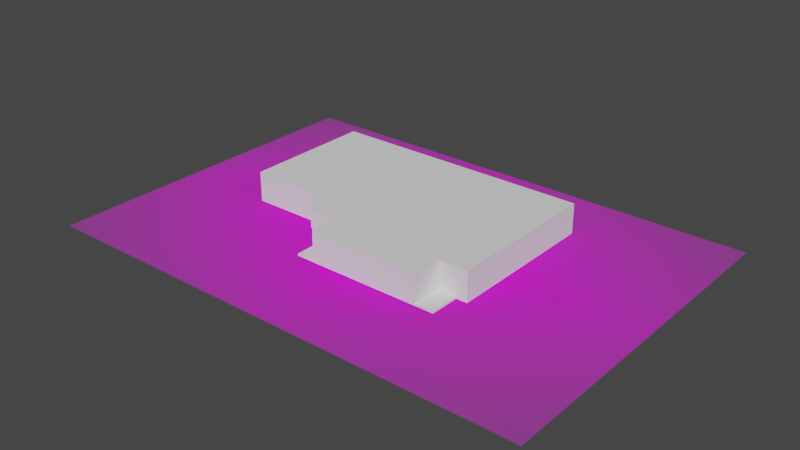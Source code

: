 # Source: baps2.blend  (saved by Blender 2.80.75; exported with 4.5.12 LTS)
import bpy
from mathutils import Matrix  # noqa: F401  (used for matrix-valued properties, if any)

bpy.ops.wm.read_factory_settings(use_empty=True)
scene = bpy.context.scene
scene.name = 'Scene'

# ---- images (referenced by path relative to the original .blend; pixels are not part of the script)
import os
ASSET_DIR = os.environ.get("B2B_ASSET_DIR", "")  # directory of the original .blend (textures are referenced by path, not embedded)
HERE = os.path.dirname(os.path.abspath(__file__))  # packed textures are extracted next to this script under _unpacked/

def load_image(name, relpath, width, height, colorspace="sRGB"):
    """Load a texture the original file referenced (path relative to the .blend, or extracted next to this script)."""
    p = next((c for c in (os.path.join(HERE, relpath), os.path.join(ASSET_DIR, relpath)) if relpath and os.path.exists(c)), "")
    if p:
        img = bpy.data.images.load(p, check_existing=True)
        img.name = name
    else:  # same state as the original file: an image datablock whose file is absent (Cycles renders it pink)
        img = bpy.data.images.new(name, width, height)
        img.source = "FILE"
        img.filepath = "//" + (relpath or name)
    img.colorspace_settings.name = colorspace
    return img
img_baps_1_27_12__dragged__png = load_image('Baps-1-27-12 (dragged).png', 'Baps-1-27-12 (dragged).png', 1024, 1024, 'sRGB')

# ---- materials (node trees are filled in below, after node groups)
mat_baps_1_27_12__dragged = bpy.data.materials.new('Baps-1-27-12 (dragged)')
mat_baps_1_27_12__dragged.use_transparent_shadow = False

# ---- material node trees
mat_baps_1_27_12__dragged.use_nodes = True; mat_baps_1_27_12__dragged.node_tree.nodes.clear()
_N = mat_baps_1_27_12__dragged.node_tree.nodes; _L = mat_baps_1_27_12__dragged.node_tree.links
n0 = _N.new('ShaderNodeOutputMaterial'); n0.name = 'Material Output'; n0.location = (300, 300)
n1 = _N.new('ShaderNodeTexImage'); n1.name = 'Image Texture'; n1.location = (-400, 60)
n1.image = img_baps_1_27_12__dragged__png
n1.extension = 'CLIP'
n2 = _N.new('ShaderNodeBsdfDiffuse'); n2.name = 'Diffuse BSDF'; n2.location = (-200, 60)
n3 = _N.new('ShaderNodeBsdfTransparent'); n3.name = 'Transparent BSDF'; n3.location = (-200, 240)
n4 = _N.new('ShaderNodeMixShader'); n4.name = 'Mix Shader'; n4.location = (0, 300)
_L.new(n1.outputs[0], n2.inputs[0])
_L.new(n1.outputs[1], n4.inputs[0])
_L.new(n3.outputs[0], n4.inputs[1])
_L.new(n2.outputs[0], n4.inputs[2])
_L.new(n4.outputs[0], n0.inputs[0])
n0.is_active_output = True

# ---- world
world_world = bpy.data.worlds.new('World'); scene.world = world_world
world_world.use_nodes = True; world_world.node_tree.nodes.clear()
_N = world_world.node_tree.nodes; _L = world_world.node_tree.links
n0 = _N.new('ShaderNodeOutputWorld'); n0.name = 'World Output'; n0.location = (300, 300)
n1 = _N.new('ShaderNodeBackground'); n1.name = 'Background'; n1.location = (10, 300)
n1.inputs[0].default_value = (0.05088, 0.05088, 0.05088, 1.0)
_L.new(n1.outputs[0], n0.inputs[0])
n0.is_active_output = True
world_world.color = (0.05088, 0.05088, 0.05088)
world_world.use_sun_shadow = False
world_world.sun_shadow_jitter_overblur = 0.0

# ---- meshes
me_baps_v2_042 = bpy.data.meshes.new('Baps V2.042')
me_baps_v2_042.from_pydata([(-2.428e+04, -3.311e+04, 5042.0), (-2.428e+04, 1.155e+04, 5042.0), (2.428e+04, 1.155e+04, 5042.0), (-2.428e+04, -3.311e+04, -4013.0), (-2.428e+04, 1.155e+04, -4013.0), (2.428e+04, -3.311e+04, 5042.0), (2.428e+04, -3.311e+04, -4013.0), (2.428e+04, 1.155e+04, -4013.0), (-1.421e+04, 1.155e+04, 5042.0), (1.421e+04, 1.155e+04, 5042.0), (-1.421e+04, -3.311e+04, -4013.0), (1.421e+04, -3.311e+04, -4013.0), (-1.421e+04, -3.311e+04, 5042.0), (1.421e+04, -3.311e+04, 5042.0), (-1.421e+04, 1.155e+04, -4013.0), (1.421e+04, 1.155e+04, -4013.0), (-1.421e+04, -3.334e+04, -4013.0), (1.421e+04, -3.334e+04, -4013.0), (-1.421e+04, -3.334e+04, 5042.0), (1.421e+04, -3.334e+04, 5042.0), (-1.584e+04, -3.334e+04, -4013.0), (1.584e+04, -3.334e+04, -4013.0), (-1.584e+04, -3.334e+04, 5042.0), (1.584e+04, -3.334e+04, 5042.0), (-1.584e+04, -4.166e+04, -4013.0), (1.584e+04, -4.166e+04, -4013.0), (-1.584e+04, -4.166e+04, 5042.0), (1.584e+04, -4.166e+04, 5042.0), (-2.428e+04, -2.868e+04, -4013.0), (2.428e+04, -2.868e+04, -4013.0), (-2.428e+04, -2.868e+04, 5042.0), (2.428e+04, -2.868e+04, 5042.0), (-1.421e+04, -2.868e+04, -4013.0), (1.421e+04, -2.868e+04, -4013.0), (1.421e+04, -2.868e+04, 5042.0), (-1.421e+04, -2.868e+04, 5042.0), (-2.903e+04, -2.868e+04, -4013.0), (-2.903e+04, 1.155e+04, -4013.0), (-2.903e+04, -2.868e+04, 5042.0), (-2.903e+04, 1.155e+04, 5042.0), (-2.428e+04, -2.566e+04, -4013.0), (2.428e+04, -2.566e+04, -4013.0), (-2.428e+04, -2.566e+04, 5042.0), (2.428e+04, -2.566e+04, 5042.0), (-1.421e+04, -2.566e+04, -4013.0), (1.421e+04, -2.566e+04, -4013.0), (1.421e+04, -2.566e+04, 5042.0), (-1.421e+04, -2.566e+04, 5042.0), (-2.903e+04, -2.566e+04, -4013.0), (-2.903e+04, -2.566e+04, 5042.0), (-5.032e+04, -2.566e+04, -4013.0), (-5.032e+04, 1.155e+04, -4013.0), (-5.032e+04, -2.566e+04, 5042.0), (-5.032e+04, 1.155e+04, 5042.0)], [], [(8, 1, 4, 14), (30, 0, 3, 28), (10, 3, 0, 12), (43, 2, 7, 41), (35, 12, 0, 30), (33, 11, 6, 29), (28, 3, 10, 32), (32, 10, 11, 33), (31, 5, 13, 34), (34, 13, 12, 35), (6, 11, 13, 5), (12, 13, 19, 18), (2, 9, 15, 7), (9, 8, 14, 15), (19, 17, 21, 23), (11, 10, 16, 17), (13, 11, 17, 19), (10, 12, 18, 16), (20, 22, 26, 24), (17, 16, 20, 21), (16, 18, 22, 20), (18, 19, 23, 22), (25, 24, 26, 27), (22, 23, 27, 26), (23, 21, 25, 27), (21, 20, 24, 25), (46, 34, 35, 47), (43, 31, 34, 46), (44, 32, 33, 45), (40, 28, 32, 44), (45, 33, 29, 41), (47, 35, 30, 42), (5, 31, 29, 6), (42, 30, 38, 49), (49, 38, 36, 48), (40, 4, 37, 48), (30, 28, 36, 38), (4, 1, 39, 37), (28, 40, 48, 36), (39, 49, 52, 53), (1, 42, 49, 39), (8, 47, 42, 1), (15, 45, 41, 7), (4, 40, 44, 14), (14, 44, 45, 15), (2, 43, 46, 9), (9, 46, 47, 8), (31, 43, 41, 29), (53, 52, 50, 51), (49, 48, 50, 52), (37, 39, 53, 51), (48, 37, 51, 50)])
me_baps_v2_042.use_remesh_preserve_volume = False
me_baps_v2_042.use_remesh_preserve_attributes = False
me_baps_v2_042.use_mirror_vertex_groups = False
me_baps_v2_042.update()
me_baps_1_27_12__dragged = bpy.data.meshes.new('Baps-1-27-12 (dragged)')
me_baps_1_27_12__dragged.from_pydata([(-0.7167, -0.5, 0.0), (0.7167, -0.5, 0.0), (-0.7167, 0.5, 0.0), (0.7167, 0.5, 0.0)], [], [(0, 1, 3, 2)])
_uv = me_baps_1_27_12__dragged.uv_layers.new(name='UVMap')
_uv.uv.foreach_set('vector', [0.0, 0.0, 1.0, 0.0, 1.0, 1.0, 0.0, 1.0])
me_baps_1_27_12__dragged.materials.append(mat_baps_1_27_12__dragged)
me_baps_1_27_12__dragged.use_remesh_preserve_volume = False
me_baps_1_27_12__dragged.use_remesh_preserve_attributes = False
me_baps_1_27_12__dragged.use_mirror_vertex_groups = False
me_baps_1_27_12__dragged.update()
me_cube = bpy.data.meshes.new('Cube')
me_cube.from_pydata([(-0.3048, -0.3143, -0.3048), (-0.3048, -0.3143, 0.3048), (-0.3048, 0.3048, -0.3048), (-0.3048, 0.3048, 0.3048), (0.3048, -0.3143, -0.3048), (0.3048, -0.3143, 0.3048), (0.3048, 0.3048, -0.3048), (0.3048, 0.3048, 0.3048), (0.1749, 0.3048, -0.3048), (0.1166, 0.3633, -0.3048), (0.05831, 0.396, -0.3048), (-1.14e-08, 0.4045, -0.3048), (-0.05831, 0.396, -0.3048), (-0.1166, 0.3633, -0.3048), (-0.1749, 0.3048, -0.3048), (-0.1749, 0.3048, 0.3048), (-0.1166, 0.3633, 0.3048), (-0.05831, 0.396, 0.3048), (1.14e-08, 0.4045, 0.3048), (0.05831, 0.396, 0.3048), (0.1166, 0.3633, 0.3048), (0.1749, 0.3048, 0.3048), (-0.1749, -0.3143, -0.3048), (-0.1166, -0.3143, -0.3048), (-0.05831, -0.3143, -0.3048), (1.14e-08, -0.3143, -0.3048), (0.05831, -0.3143, -0.3048), (0.1166, -0.3143, -0.3048), (0.1749, -0.3143, -0.3048), (0.1749, -0.3143, 0.3048), (0.1166, -0.3143, 0.3048), (0.05831, -0.3143, 0.3048), (-1.14e-08, -0.3143, 0.3048), (-0.05831, -0.3143, 0.3048), (-0.1166, -0.3143, 0.3048), (-0.1749, -0.3143, 0.3048)], [], [(0, 1, 3, 2), (8, 21, 7, 6), (6, 7, 5, 4), (22, 35, 1, 0), (8, 6, 4, 28), (15, 3, 1, 35), (7, 21, 29, 5), (21, 20, 30, 29), (20, 19, 31, 30), (19, 18, 32, 31), (18, 17, 33, 32), (17, 16, 34, 33), (16, 15, 35, 34), (2, 14, 22, 0), (14, 13, 23, 22), (13, 12, 24, 23), (12, 11, 25, 24), (11, 10, 26, 25), (10, 9, 27, 26), (9, 8, 28, 27), (4, 5, 29, 28), (28, 29, 30, 27), (27, 30, 31, 26), (26, 31, 32, 25), (25, 32, 33, 24), (24, 33, 34, 23), (23, 34, 35, 22), (2, 3, 15, 14), (14, 15, 16, 13), (13, 16, 17, 12), (12, 17, 18, 11), (11, 18, 19, 10), (10, 19, 20, 9), (9, 20, 21, 8)])
_uv = me_cube.uv_layers.new(name='UVMap')
_uv.uv.foreach_set('vector', [0.375, 0.0, 0.625, 0.0, 0.625, 0.25, 0.375, 0.25, 0.375, 0.4688, 0.625, 0.4688, 0.625, 0.5, 0.375, 0.5, 0.375, 0.5, 0.625, 0.5, 0.625, 0.75, 0.375, 0.75, 0.375, 0.9688, 0.625, 0.9688, 0.625, 1.0, 0.375, 1.0, 0.3438, 0.5, 0.375, 0.5, 0.375, 0.75, 0.3438, 0.75, 0.8438, 0.5, 0.875, 0.5, 0.875, 0.75, 0.8438, 0.75, 0.625, 0.5, 0.6562, 0.5, 0.6562, 0.75, 0.625, 0.75, 0.6562, 0.5, 0.6875, 0.5, 0.6875, 0.75, 0.6562, 0.75, 0.6875, 0.5, 0.7188, 0.5, 0.7188, 0.75, 0.6875, 0.75, 0.7188, 0.5, 0.75, 0.5, 0.75, 0.75, 0.7188, 0.75, 0.75, 0.5, 0.7812, 0.5, 0.7812, 0.75, 0.75, 0.75, 0.7812, 0.5, 0.8125, 0.5, 0.8125, 0.75, 0.7812, 0.75, 0.8125, 0.5, 0.8438, 0.5, 0.8438, 0.75, 0.8125, 0.75, 0.125, 0.5, 0.1562, 0.5, 0.1562, 0.75, 0.125, 0.75, 0.1562, 0.5, 0.1875, 0.5, 0.1875, 0.75, 0.1562, 0.75, 0.1875, 0.5, 0.2188, 0.5, 0.2188, 0.75, 0.1875, 0.75, 0.2188, 0.5, 0.25, 0.5, 0.25, 0.75, 0.2188, 0.75, 0.25, 0.5, 0.2812, 0.5, 0.2812, 0.75, 0.25, 0.75, 0.2812, 0.5, 0.3125, 0.5, 0.3125, 0.75, 0.2812, 0.75, 0.3125, 0.5, 0.3438, 0.5, 0.3438, 0.75, 0.3125, 0.75, 0.375, 0.75, 0.625, 0.75, 0.625, 0.7812, 0.375, 0.7812, 0.375, 0.7812, 0.625, 0.7812, 0.625, 0.8125, 0.375, 0.8125, 0.375, 0.8125, 0.625, 0.8125, 0.625, 0.8438, 0.375, 0.8438, 0.375, 0.8438, 0.625, 0.8438, 0.625, 0.875, 0.375, 0.875, 0.375, 0.875, 0.625, 0.875, 0.625, 0.9062, 0.375, 0.9062, 0.375, 0.9062, 0.625, 0.9062, 0.625, 0.9375, 0.375, 0.9375, 0.375, 0.9375, 0.625, 0.9375, 0.625, 0.9688, 0.375, 0.9688, 0.375, 0.25, 0.625, 0.25, 0.625, 0.2812, 0.375, 0.2812, 0.375, 0.2812, 0.625, 0.2812, 0.625, 0.3125, 0.375, 0.3125, 0.375, 0.3125, 0.625, 0.3125, 0.625, 0.3438, 0.375, 0.3438, 0.375, 0.3438, 0.625, 0.3438, 0.625, 0.375, 0.375, 0.375, 0.375, 0.375, 0.625, 0.375, 0.625, 0.4062, 0.375, 0.4062, 0.375, 0.4062, 0.625, 0.4062, 0.625, 0.4375, 0.375, 0.4375, 0.375, 0.4375, 0.625, 0.4375, 0.625, 0.4688, 0.375, 0.4688])
me_cube.use_remesh_preserve_volume = False
me_cube.use_remesh_preserve_attributes = False
me_cube.use_mirror_vertex_groups = False
me_cube.update()

# ---- objects
ob_baps_v2_019 = bpy.data.objects.new('Baps V2.019', me_baps_v2_042)
ob_baps_1_27_12__dragged = bpy.data.objects.new('Baps-1-27-12 (dragged)', me_baps_1_27_12__dragged)
ob_cube = bpy.data.objects.new('Cube', me_cube)

# ---- transforms, parenting, visibility, modifiers, constraints
ob_baps_v2_019.location = (30.97, 30.87, 2.975)
ob_baps_v2_019.scale = (0.0007412, 0.0007412, 0.0007412)
ob_baps_v2_019.lineart.crease_threshold = 0.0
ob_baps_1_27_12__dragged.location = (25.42, 16.91, 0.43)
ob_baps_1_27_12__dragged.scale = (72.75, 72.75, 72.75)
ob_baps_1_27_12__dragged.lineart.crease_threshold = 0.0
ob_cube.location = (31.0, 4.03, 0.4267)
ob_cube.scale = (51.38, 12.82, 1.4)
ob_cube.lineart.crease_threshold = 0.0

# ---- collection membership
scene.collection.objects.link(ob_baps_v2_019)
scene.collection.objects.link(ob_baps_1_27_12__dragged)
scene.collection.objects.link(ob_cube)

# ---- scene / render settings (as saved in the file)
scene.frame_start = 1; scene.frame_end = 250; scene.frame_set(1)
scene.render.engine = 'BLENDER_EEVEE_NEXT'
scene.cycles.use_denoising = False
scene.cycles.samples = 128
scene.cycles.sampling_pattern = 'TABULATED_SOBOL'
scene.cycles.use_adaptive_sampling = False
scene.cycles.use_light_tree = False
scene.view_settings.view_transform = 'Filmic'
bpy.context.view_layer.update()

# ---- added for rendering (the .blend has no active camera and no usable light): camera, sun
cam_auto = bpy.data.cameras.new('AutoCamera')
cam_auto.lens = 50.0
cam_auto.sensor_width = 36.0
cam_auto.clip_end = 2067.37
ob_auto_camera = bpy.data.objects.new('AutoCamera', cam_auto)
scene.collection.objects.link(ob_auto_camera)
ob_auto_camera.location = (143.22, -124.449, 97.5954)
ob_auto_camera.rotation_euler = (1.09748, -7.21219e-08, 0.694738)
scene.camera = ob_auto_camera
light_auto_sun = bpy.data.lights.new('AutoSun', 'SUN')
light_auto_sun.energy = 3.0
light_auto_sun.angle = 0.0523599
ob_auto_sun = bpy.data.objects.new('AutoSun', light_auto_sun)
scene.collection.objects.link(ob_auto_sun)
ob_auto_sun.rotation_euler = (0.872665, 0.174533, 0.523599)
bpy.context.view_layer.update()
